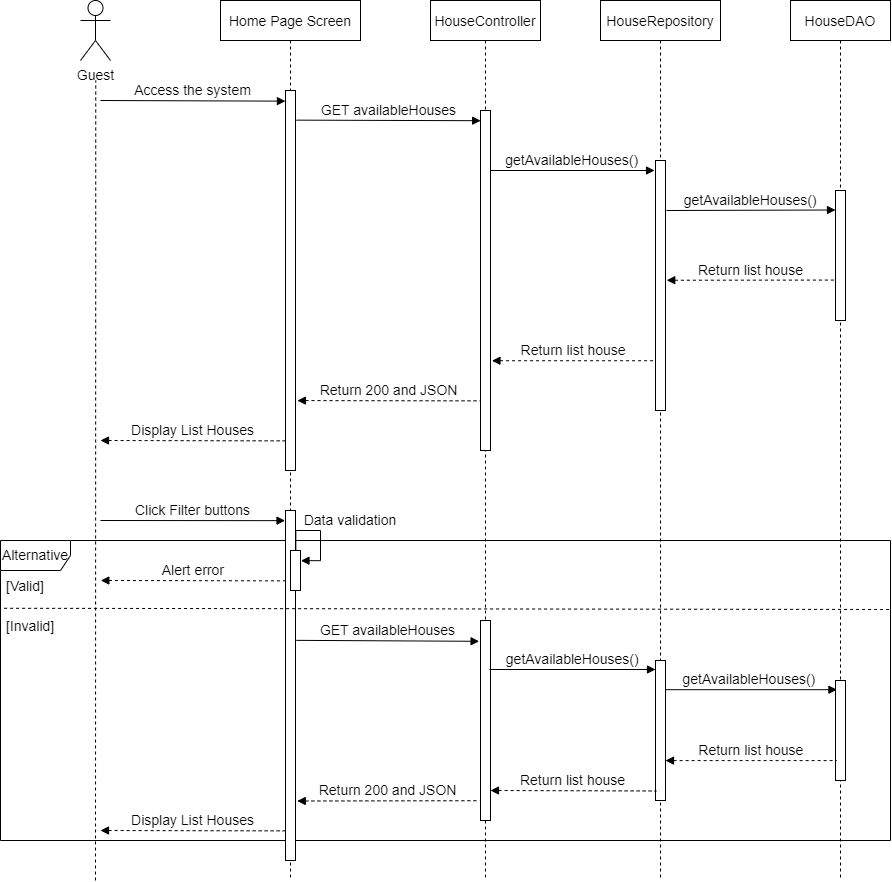

The diagram above was exported from draw.io. Its source (the exported page's mxGraphModel, read from the mxfile embedded in the PNG):
<mxGraphModel dx="2045" dy="703" grid="1" gridSize="10" guides="1" tooltips="1" connect="1" arrows="1" fold="1" page="1" pageScale="1" pageWidth="850" pageHeight="1100" math="0" shadow="0">
  <root>
    <mxCell id="0" />
    <mxCell id="1" parent="0" />
    <mxCell id="73J8EzIOsyYtJonwFOp9-1" value="Alternative" style="shape=umlFrame;whiteSpace=wrap;html=1;width=70;height=30;fontSize=14;" parent="1" vertex="1">
      <mxGeometry x="-110" y="620" width="890" height="300" as="geometry" />
    </mxCell>
    <mxCell id="70r14ec3nPABJXR-AIMT-16" value="Return list house" style="verticalAlign=bottom;endArrow=none;shadow=0;strokeWidth=1;endFill=0;startArrow=block;startFill=1;dashed=1;exitX=1.145;exitY=0.736;exitDx=0;exitDy=0;exitPerimeter=0;fontSize=14;" parent="1" source="3nuBFxr9cyL0pnOWT2aG-6" target="70r14ec3nPABJXR-AIMT-8" edge="1">
      <mxGeometry relative="1" as="geometry">
        <mxPoint x="380" y="390" as="sourcePoint" />
        <mxPoint x="563.9099999999999" y="439.79999999999995" as="targetPoint" />
      </mxGeometry>
    </mxCell>
    <mxCell id="3nuBFxr9cyL0pnOWT2aG-1" value="Home Page Screen" style="shape=umlLifeline;perimeter=lifelinePerimeter;container=1;collapsible=0;recursiveResize=0;rounded=0;shadow=0;strokeWidth=1;fontSize=14;" parent="1" vertex="1">
      <mxGeometry x="110" y="80" width="140" height="880" as="geometry" />
    </mxCell>
    <mxCell id="3nuBFxr9cyL0pnOWT2aG-2" value="" style="points=[];perimeter=orthogonalPerimeter;rounded=0;shadow=0;strokeWidth=1;fontSize=14;" parent="3nuBFxr9cyL0pnOWT2aG-1" vertex="1">
      <mxGeometry x="65" y="90" width="10" height="380" as="geometry" />
    </mxCell>
    <mxCell id="73J8EzIOsyYtJonwFOp9-4" value="" style="points=[];perimeter=orthogonalPerimeter;rounded=0;shadow=0;strokeWidth=1;fontSize=14;" parent="3nuBFxr9cyL0pnOWT2aG-1" vertex="1">
      <mxGeometry x="65" y="510" width="10" height="350" as="geometry" />
    </mxCell>
    <mxCell id="3nuBFxr9cyL0pnOWT2aG-5" value="HouseController" style="shape=umlLifeline;perimeter=lifelinePerimeter;container=1;collapsible=0;recursiveResize=0;rounded=0;shadow=0;strokeWidth=1;fontSize=14;" parent="1" vertex="1">
      <mxGeometry x="320" y="80" width="110" height="880" as="geometry" />
    </mxCell>
    <mxCell id="3nuBFxr9cyL0pnOWT2aG-6" value="" style="points=[];perimeter=orthogonalPerimeter;rounded=0;shadow=0;strokeWidth=1;fontSize=14;" parent="3nuBFxr9cyL0pnOWT2aG-5" vertex="1">
      <mxGeometry x="50" y="110" width="10" height="340" as="geometry" />
    </mxCell>
    <mxCell id="9yffVR9TblQY3SaiO3el-1" value="getAvailableHouses()" style="verticalAlign=bottom;endArrow=block;shadow=0;strokeWidth=1;entryX=0;entryY=0.15;entryDx=0;entryDy=0;entryPerimeter=0;fontSize=14;" parent="3nuBFxr9cyL0pnOWT2aG-5" edge="1">
      <mxGeometry relative="1" as="geometry">
        <mxPoint x="60" y="170" as="sourcePoint" />
        <mxPoint x="224.02999999999997" y="170.0000000000001" as="targetPoint" />
      </mxGeometry>
    </mxCell>
    <mxCell id="73J8EzIOsyYtJonwFOp9-10" value="" style="points=[];perimeter=orthogonalPerimeter;rounded=0;shadow=0;strokeWidth=1;fontSize=14;" parent="3nuBFxr9cyL0pnOWT2aG-5" vertex="1">
      <mxGeometry x="50" y="620" width="10" height="200" as="geometry" />
    </mxCell>
    <mxCell id="0T0H5QkzZAWUkB1B0dbA-1" value="Guest" style="shape=umlActor;verticalLabelPosition=bottom;verticalAlign=top;html=1;outlineConnect=0;fontSize=14;" parent="1" vertex="1">
      <mxGeometry x="-30" y="80" width="30" height="60" as="geometry" />
    </mxCell>
    <mxCell id="0T0H5QkzZAWUkB1B0dbA-5" value="" style="endArrow=none;dashed=1;html=1;rounded=0;startArrow=none;fontSize=14;" parent="1" edge="1">
      <mxGeometry width="50" height="50" relative="1" as="geometry">
        <mxPoint x="-15" y="960" as="sourcePoint" />
        <mxPoint x="-14.75" y="160" as="targetPoint" />
      </mxGeometry>
    </mxCell>
    <mxCell id="0T0H5QkzZAWUkB1B0dbA-10" value="Access the system" style="verticalAlign=bottom;endArrow=block;entryX=-0.007;entryY=0.028;shadow=0;strokeWidth=1;entryDx=0;entryDy=0;entryPerimeter=0;fontSize=14;" parent="1" target="3nuBFxr9cyL0pnOWT2aG-2" edge="1">
      <mxGeometry relative="1" as="geometry">
        <mxPoint x="-10" y="180" as="sourcePoint" />
        <mxPoint x="160" y="180.0000000000001" as="targetPoint" />
      </mxGeometry>
    </mxCell>
    <mxCell id="70r14ec3nPABJXR-AIMT-2" value="GET availableHouses" style="verticalAlign=bottom;endArrow=block;shadow=0;strokeWidth=1;entryX=0.016;entryY=0.03;entryDx=0;entryDy=0;entryPerimeter=0;exitX=1.094;exitY=0.078;exitDx=0;exitDy=0;exitPerimeter=0;fontSize=14;" parent="1" source="3nuBFxr9cyL0pnOWT2aG-2" target="3nuBFxr9cyL0pnOWT2aG-6" edge="1">
      <mxGeometry relative="1" as="geometry">
        <mxPoint x="190" y="190" as="sourcePoint" />
        <mxPoint x="360" y="189" as="targetPoint" />
      </mxGeometry>
    </mxCell>
    <mxCell id="70r14ec3nPABJXR-AIMT-7" value="HouseRepository" style="shape=umlLifeline;perimeter=lifelinePerimeter;container=1;collapsible=0;recursiveResize=0;rounded=0;shadow=0;strokeWidth=1;fontSize=14;" parent="1" vertex="1">
      <mxGeometry x="490" y="80" width="120" height="880" as="geometry" />
    </mxCell>
    <mxCell id="70r14ec3nPABJXR-AIMT-8" value="" style="points=[];perimeter=orthogonalPerimeter;rounded=0;shadow=0;strokeWidth=1;fontSize=14;" parent="70r14ec3nPABJXR-AIMT-7" vertex="1">
      <mxGeometry x="55" y="160" width="10" height="250" as="geometry" />
    </mxCell>
    <mxCell id="73J8EzIOsyYtJonwFOp9-17" value="" style="points=[];perimeter=orthogonalPerimeter;rounded=0;shadow=0;strokeWidth=1;fontSize=14;" parent="70r14ec3nPABJXR-AIMT-7" vertex="1">
      <mxGeometry x="55" y="660" width="10" height="140" as="geometry" />
    </mxCell>
    <mxCell id="70r14ec3nPABJXR-AIMT-9" value="HouseDAO" style="shape=umlLifeline;perimeter=lifelinePerimeter;container=1;collapsible=0;recursiveResize=0;rounded=0;shadow=0;strokeWidth=1;fontSize=14;" parent="1" vertex="1">
      <mxGeometry x="680" y="80" width="100" height="880" as="geometry" />
    </mxCell>
    <mxCell id="70r14ec3nPABJXR-AIMT-10" value="" style="points=[];perimeter=orthogonalPerimeter;rounded=0;shadow=0;strokeWidth=1;fontSize=14;" parent="70r14ec3nPABJXR-AIMT-9" vertex="1">
      <mxGeometry x="45" y="190" width="10" height="130" as="geometry" />
    </mxCell>
    <mxCell id="73J8EzIOsyYtJonwFOp9-19" value="" style="points=[];perimeter=orthogonalPerimeter;rounded=0;shadow=0;strokeWidth=1;fontSize=14;" parent="70r14ec3nPABJXR-AIMT-9" vertex="1">
      <mxGeometry x="45" y="680" width="10" height="100" as="geometry" />
    </mxCell>
    <mxCell id="70r14ec3nPABJXR-AIMT-13" value="getAvailableHouses()" style="verticalAlign=bottom;endArrow=block;shadow=0;strokeWidth=1;exitX=1.097;exitY=0.2;exitDx=0;exitDy=0;exitPerimeter=0;entryX=0;entryY=0.15;entryDx=0;entryDy=0;entryPerimeter=0;fontSize=14;" parent="1" source="70r14ec3nPABJXR-AIMT-8" target="70r14ec3nPABJXR-AIMT-10" edge="1">
      <mxGeometry relative="1" as="geometry">
        <mxPoint x="780" y="259.71999999999997" as="sourcePoint" />
        <mxPoint x="960" y="260" as="targetPoint" />
      </mxGeometry>
    </mxCell>
    <mxCell id="70r14ec3nPABJXR-AIMT-14" value="Return list house" style="verticalAlign=bottom;endArrow=none;shadow=0;strokeWidth=1;entryX=-0.102;entryY=0.689;entryDx=0;entryDy=0;entryPerimeter=0;endFill=0;startArrow=block;startFill=1;dashed=1;exitX=1.126;exitY=0.479;exitDx=0;exitDy=0;exitPerimeter=0;fontSize=14;" parent="1" source="70r14ec3nPABJXR-AIMT-8" target="70r14ec3nPABJXR-AIMT-10" edge="1">
      <mxGeometry relative="1" as="geometry">
        <mxPoint x="780" y="341" as="sourcePoint" />
        <mxPoint x="960.1399999999999" y="310.1599999999999" as="targetPoint" />
      </mxGeometry>
    </mxCell>
    <mxCell id="70r14ec3nPABJXR-AIMT-17" value="Return 200 and JSON" style="verticalAlign=bottom;endArrow=none;shadow=0;strokeWidth=1;entryX=-0.049;entryY=0.854;entryDx=0;entryDy=0;entryPerimeter=0;endFill=0;startArrow=block;startFill=1;dashed=1;exitX=1.19;exitY=0.816;exitDx=0;exitDy=0;exitPerimeter=0;fontSize=14;" parent="1" source="3nuBFxr9cyL0pnOWT2aG-2" target="3nuBFxr9cyL0pnOWT2aG-6" edge="1">
      <mxGeometry relative="1" as="geometry">
        <mxPoint x="180" y="390" as="sourcePoint" />
        <mxPoint x="369.4500000000003" y="390" as="targetPoint" />
      </mxGeometry>
    </mxCell>
    <mxCell id="70r14ec3nPABJXR-AIMT-18" value="Display List Houses" style="verticalAlign=bottom;endArrow=none;shadow=0;strokeWidth=1;entryX=-0.034;entryY=0.922;entryDx=0;entryDy=0;entryPerimeter=0;endFill=0;startArrow=block;startFill=1;dashed=1;fontSize=14;" parent="1" target="3nuBFxr9cyL0pnOWT2aG-2" edge="1">
      <mxGeometry relative="1" as="geometry">
        <mxPoint x="-10" y="520" as="sourcePoint" />
        <mxPoint x="179.45000000000027" y="400" as="targetPoint" />
      </mxGeometry>
    </mxCell>
    <mxCell id="73J8EzIOsyYtJonwFOp9-3" value="Click Filter buttons" style="verticalAlign=bottom;endArrow=block;shadow=0;strokeWidth=1;entryX=-0.047;entryY=0.029;entryDx=0;entryDy=0;entryPerimeter=0;fontSize=14;" parent="1" target="73J8EzIOsyYtJonwFOp9-4" edge="1">
      <mxGeometry relative="1" as="geometry">
        <mxPoint x="-10" y="600" as="sourcePoint" />
        <mxPoint x="150" y="600" as="targetPoint" />
      </mxGeometry>
    </mxCell>
    <mxCell id="73J8EzIOsyYtJonwFOp9-5" value="" style="points=[];perimeter=orthogonalPerimeter;rounded=0;shadow=0;strokeWidth=1;fontSize=14;" parent="1" vertex="1">
      <mxGeometry x="180" y="630" width="10" height="40" as="geometry" />
    </mxCell>
    <mxCell id="73J8EzIOsyYtJonwFOp9-7" value="Data validation" style="verticalAlign=bottom;endArrow=block;shadow=0;strokeWidth=1;entryX=1.047;entryY=0.255;entryDx=0;entryDy=0;entryPerimeter=0;exitX=0.533;exitY=-0.003;exitDx=0;exitDy=0;exitPerimeter=0;edgeStyle=orthogonalEdgeStyle;rounded=0;fontSize=14;" parent="1" source="73J8EzIOsyYtJonwFOp9-5" target="73J8EzIOsyYtJonwFOp9-5" edge="1">
      <mxGeometry x="-0.0546" y="30" relative="1" as="geometry">
        <mxPoint x="190" y="610" as="sourcePoint" />
        <mxPoint x="373.95000000000005" y="610.88" as="targetPoint" />
        <Array as="points">
          <mxPoint x="185" y="610" />
          <mxPoint x="210" y="610" />
          <mxPoint x="210" y="640" />
        </Array>
        <mxPoint as="offset" />
      </mxGeometry>
    </mxCell>
    <mxCell id="73J8EzIOsyYtJonwFOp9-8" value="Alert error" style="verticalAlign=bottom;endArrow=none;shadow=0;strokeWidth=1;entryX=-0.034;entryY=0.922;entryDx=0;entryDy=0;entryPerimeter=0;endFill=0;startArrow=block;startFill=1;dashed=1;fontSize=14;" parent="1" edge="1">
      <mxGeometry relative="1" as="geometry">
        <mxPoint x="-9.66" y="660" as="sourcePoint" />
        <mxPoint x="175.00000000000009" y="660.3600000000001" as="targetPoint" />
      </mxGeometry>
    </mxCell>
    <mxCell id="73J8EzIOsyYtJonwFOp9-9" value="GET availableHouses" style="verticalAlign=bottom;endArrow=block;shadow=0;strokeWidth=1;entryX=-0.141;entryY=0.104;entryDx=0;entryDy=0;entryPerimeter=0;exitX=1.081;exitY=0.371;exitDx=0;exitDy=0;exitPerimeter=0;fontSize=14;" parent="1" edge="1" target="73J8EzIOsyYtJonwFOp9-10" source="73J8EzIOsyYtJonwFOp9-4">
      <mxGeometry relative="1" as="geometry">
        <mxPoint x="185.77999999999983" y="720" as="sourcePoint" />
        <mxPoint x="364.99999999999983" y="720.5600000000001" as="targetPoint" />
      </mxGeometry>
    </mxCell>
    <mxCell id="73J8EzIOsyYtJonwFOp9-11" value="" style="endArrow=none;dashed=1;html=1;strokeWidth=1;rounded=0;entryX=1;entryY=0.23;entryDx=0;entryDy=0;entryPerimeter=0;exitX=0.045;exitY=-0.074;exitDx=0;exitDy=0;exitPerimeter=0;fontSize=14;" parent="1" source="73J8EzIOsyYtJonwFOp9-14" target="73J8EzIOsyYtJonwFOp9-1" edge="1">
      <mxGeometry width="50" height="50" relative="1" as="geometry">
        <mxPoint x="-170" y="690" as="sourcePoint" />
        <mxPoint x="-10" y="740" as="targetPoint" />
      </mxGeometry>
    </mxCell>
    <mxCell id="73J8EzIOsyYtJonwFOp9-13" value="[Valid]" style="text;strokeColor=none;fillColor=none;align=left;verticalAlign=middle;spacingLeft=4;spacingRight=4;overflow=hidden;points=[[0,0.5],[1,0.5]];portConstraint=eastwest;rotatable=0;fontSize=14;" parent="1" vertex="1">
      <mxGeometry x="-110" y="650" width="80" height="30" as="geometry" />
    </mxCell>
    <mxCell id="73J8EzIOsyYtJonwFOp9-14" value="[Invalid]" style="text;strokeColor=none;fillColor=none;align=left;verticalAlign=middle;spacingLeft=4;spacingRight=4;overflow=hidden;points=[[0,0.5],[1,0.5]];portConstraint=eastwest;rotatable=0;fontSize=14;" parent="1" vertex="1">
      <mxGeometry x="-110" y="690" width="80" height="30" as="geometry" />
    </mxCell>
    <mxCell id="73J8EzIOsyYtJonwFOp9-16" value="getAvailableHouses()" style="verticalAlign=bottom;endArrow=block;shadow=0;strokeWidth=1;fontSize=14;exitX=0.89;exitY=0.245;exitDx=0;exitDy=0;exitPerimeter=0;" parent="1" target="73J8EzIOsyYtJonwFOp9-17" edge="1" source="73J8EzIOsyYtJonwFOp9-10">
      <mxGeometry relative="1" as="geometry">
        <mxPoint x="390" y="750" as="sourcePoint" />
        <mxPoint x="550" y="750" as="targetPoint" />
      </mxGeometry>
    </mxCell>
    <mxCell id="73J8EzIOsyYtJonwFOp9-20" value="getAvailableHouses() " style="verticalAlign=bottom;endArrow=block;shadow=0;strokeWidth=1;entryX=0.145;entryY=0.092;entryDx=0;entryDy=0;entryPerimeter=0;fontSize=14;" parent="1" source="73J8EzIOsyYtJonwFOp9-17" target="73J8EzIOsyYtJonwFOp9-19" edge="1">
      <mxGeometry relative="1" as="geometry">
        <mxPoint x="559.9999999999998" y="770.1999999999999" as="sourcePoint" />
        <mxPoint x="749.03" y="769.6999999999999" as="targetPoint" />
      </mxGeometry>
    </mxCell>
    <mxCell id="73J8EzIOsyYtJonwFOp9-21" value="Return list house" style="verticalAlign=bottom;endArrow=none;shadow=0;strokeWidth=1;endFill=0;startArrow=block;startFill=1;dashed=1;entryX=0.085;entryY=0.801;entryDx=0;entryDy=0;entryPerimeter=0;fontSize=14;" parent="1" source="73J8EzIOsyYtJonwFOp9-17" target="73J8EzIOsyYtJonwFOp9-19" edge="1">
      <mxGeometry relative="1" as="geometry">
        <mxPoint x="560" y="840" as="sourcePoint" />
        <mxPoint x="720" y="840" as="targetPoint" />
      </mxGeometry>
    </mxCell>
    <mxCell id="73J8EzIOsyYtJonwFOp9-23" value="Return list house" style="verticalAlign=bottom;endArrow=none;shadow=0;strokeWidth=1;endFill=0;startArrow=block;startFill=1;dashed=1;entryX=0.085;entryY=0.932;entryDx=0;entryDy=0;entryPerimeter=0;fontSize=14;" parent="1" target="73J8EzIOsyYtJonwFOp9-17" edge="1">
      <mxGeometry x="-0.005" relative="1" as="geometry">
        <mxPoint x="380" y="870" as="sourcePoint" />
        <mxPoint x="520" y="870" as="targetPoint" />
        <mxPoint as="offset" />
      </mxGeometry>
    </mxCell>
    <mxCell id="73J8EzIOsyYtJonwFOp9-24" value="Return 200 and JSON" style="verticalAlign=bottom;endArrow=none;shadow=0;strokeWidth=1;entryX=-0.1;entryY=0.901;entryDx=0;entryDy=0;entryPerimeter=0;endFill=0;startArrow=block;startFill=1;dashed=1;exitX=1.176;exitY=0.83;exitDx=0;exitDy=0;exitPerimeter=0;fontSize=14;" parent="1" edge="1" target="73J8EzIOsyYtJonwFOp9-10" source="73J8EzIOsyYtJonwFOp9-4">
      <mxGeometry relative="1" as="geometry">
        <mxPoint x="185.00000000000009" y="880" as="sourcePoint" />
        <mxPoint x="362.6099999999998" y="880.2800000000002" as="targetPoint" />
      </mxGeometry>
    </mxCell>
    <mxCell id="73J8EzIOsyYtJonwFOp9-26" value="Display List Houses" style="verticalAlign=bottom;endArrow=none;shadow=0;strokeWidth=1;entryX=-0.034;entryY=0.922;entryDx=0;entryDy=0;entryPerimeter=0;endFill=0;startArrow=block;startFill=1;dashed=1;fontSize=14;" parent="1" edge="1">
      <mxGeometry relative="1" as="geometry">
        <mxPoint x="-10" y="910" as="sourcePoint" />
        <mxPoint x="174.65999999999985" y="910.3600000000001" as="targetPoint" />
      </mxGeometry>
    </mxCell>
  </root>
</mxGraphModel>